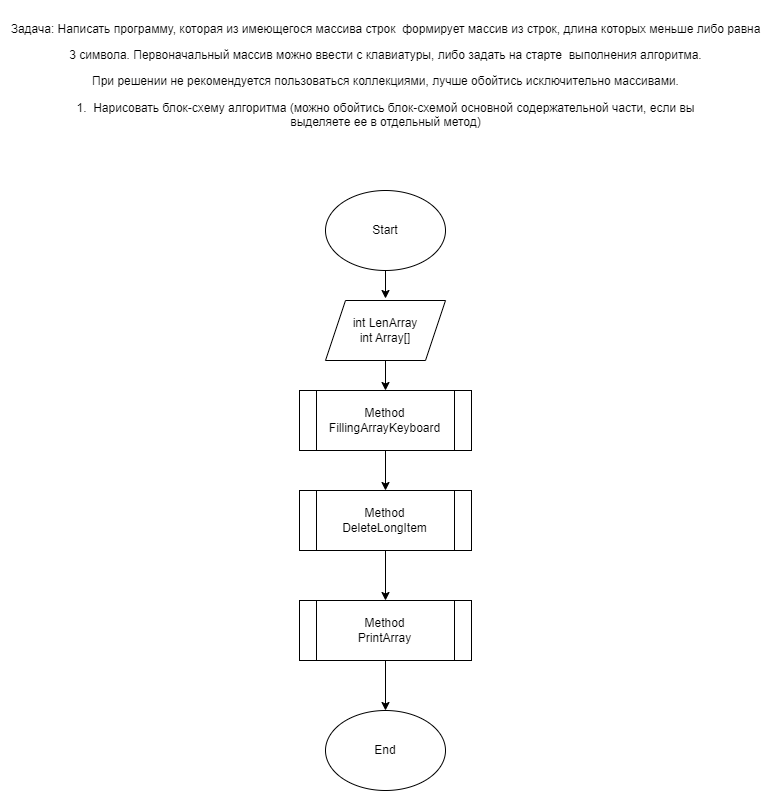

The diagram above was exported from draw.io. Its source (the exported page's mxGraphModel, read from the mxfile embedded in the PNG):
<mxGraphModel dx="1018" dy="644" grid="1" gridSize="10" guides="1" tooltips="1" connect="1" arrows="1" fold="1" page="1" pageScale="1" pageWidth="827" pageHeight="1169" math="0" shadow="0">
  <root>
    <mxCell id="0" />
    <mxCell id="1" parent="0" />
    <mxCell id="0wxKYt_AoD5SI68eUyrH-10" value="" style="edgeStyle=orthogonalEdgeStyle;rounded=0;orthogonalLoop=1;jettySize=auto;html=1;" parent="1" source="0wxKYt_AoD5SI68eUyrH-1" edge="1">
      <mxGeometry relative="1" as="geometry">
        <mxPoint x="433.9999999999998" y="328" as="targetPoint" />
      </mxGeometry>
    </mxCell>
    <mxCell id="0wxKYt_AoD5SI68eUyrH-1" value="Start" style="ellipse;whiteSpace=wrap;html=1;" parent="1" vertex="1">
      <mxGeometry x="374" y="220" width="120" height="80" as="geometry" />
    </mxCell>
    <mxCell id="0wxKYt_AoD5SI68eUyrH-2" value="End" style="ellipse;whiteSpace=wrap;html=1;" parent="1" vertex="1">
      <mxGeometry x="374" y="740" width="120" height="80" as="geometry" />
    </mxCell>
    <mxCell id="0wxKYt_AoD5SI68eUyrH-11" value="" style="edgeStyle=orthogonalEdgeStyle;rounded=0;orthogonalLoop=1;jettySize=auto;html=1;" parent="1" edge="1">
      <mxGeometry relative="1" as="geometry">
        <mxPoint x="433.9999999999998" y="388" as="sourcePoint" />
        <mxPoint x="433.9999999999998" y="420" as="targetPoint" />
      </mxGeometry>
    </mxCell>
    <mxCell id="0wxKYt_AoD5SI68eUyrH-5" value="&lt;p class=&quot;Bodytext20&quot;&gt;Задача: Написать программу, которая из имеющегося массива строк&amp;nbsp;&amp;nbsp;&lt;span style=&quot;background-color: initial;&quot;&gt;формирует массив из строк, длина которых меньше либо равна&lt;/span&gt;&lt;/p&gt;&lt;p class=&quot;Bodytext20&quot;&gt;&lt;span style=&quot;background-color: initial;&quot;&gt;&amp;nbsp;3 символа.&amp;nbsp;&lt;/span&gt;&lt;span style=&quot;background-color: initial;&quot;&gt;Первоначальный массив можно ввести с клавиатуры, либо задать на старте&amp;nbsp;&amp;nbsp;&lt;/span&gt;&lt;span style=&quot;background-color: initial;&quot;&gt;выполнения алгоритма.&amp;nbsp;&lt;/span&gt;&lt;/p&gt;&lt;p class=&quot;Bodytext20&quot;&gt;&lt;span style=&quot;background-color: initial;&quot;&gt;При решении не рекомендуется&amp;nbsp;&lt;/span&gt;&lt;span style=&quot;background-color: initial;&quot;&gt;пользоваться коллекциями, лучше обойтись исключительно массивами.&lt;/span&gt;&lt;/p&gt;&lt;p class=&quot;Bodytext20&quot;&gt;1.&amp;nbsp;&amp;nbsp;Нарисовать блок-схему алгоритма (можно обойтись блок-схемой основной содержательной части, если вы&lt;br&gt;выделяете ее в отдельный метод)&lt;/p&gt;" style="text;html=1;align=center;verticalAlign=middle;resizable=0;points=[];autosize=1;strokeColor=none;fillColor=none;" parent="1" vertex="1">
      <mxGeometry x="49" y="30" width="770" height="150" as="geometry" />
    </mxCell>
    <mxCell id="RI25ZCgp6IuP1yrhoMNf-2" value="int&amp;nbsp;LenArray&lt;br&gt;int Array[]" style="shape=parallelogram;perimeter=parallelogramPerimeter;whiteSpace=wrap;html=1;fixedSize=1;" vertex="1" parent="1">
      <mxGeometry x="374" y="330" width="120" height="60" as="geometry" />
    </mxCell>
    <mxCell id="RI25ZCgp6IuP1yrhoMNf-5" value="" style="edgeStyle=orthogonalEdgeStyle;rounded=0;orthogonalLoop=1;jettySize=auto;html=1;" edge="1" parent="1" source="RI25ZCgp6IuP1yrhoMNf-3" target="RI25ZCgp6IuP1yrhoMNf-4">
      <mxGeometry relative="1" as="geometry" />
    </mxCell>
    <mxCell id="RI25ZCgp6IuP1yrhoMNf-3" value="Method&lt;br&gt;FillingArrayKeyboard" style="shape=process;whiteSpace=wrap;html=1;backgroundOutline=1;" vertex="1" parent="1">
      <mxGeometry x="348" y="420" width="172" height="60" as="geometry" />
    </mxCell>
    <mxCell id="RI25ZCgp6IuP1yrhoMNf-7" value="" style="edgeStyle=orthogonalEdgeStyle;rounded=0;orthogonalLoop=1;jettySize=auto;html=1;" edge="1" parent="1" source="RI25ZCgp6IuP1yrhoMNf-4" target="RI25ZCgp6IuP1yrhoMNf-6">
      <mxGeometry relative="1" as="geometry" />
    </mxCell>
    <mxCell id="RI25ZCgp6IuP1yrhoMNf-4" value="Method&lt;br&gt;DeleteLongItem" style="shape=process;whiteSpace=wrap;html=1;backgroundOutline=1;" vertex="1" parent="1">
      <mxGeometry x="348" y="520" width="172" height="60" as="geometry" />
    </mxCell>
    <mxCell id="RI25ZCgp6IuP1yrhoMNf-8" value="" style="edgeStyle=orthogonalEdgeStyle;rounded=0;orthogonalLoop=1;jettySize=auto;html=1;" edge="1" parent="1" source="RI25ZCgp6IuP1yrhoMNf-6" target="0wxKYt_AoD5SI68eUyrH-2">
      <mxGeometry relative="1" as="geometry" />
    </mxCell>
    <mxCell id="RI25ZCgp6IuP1yrhoMNf-6" value="Method&lt;br&gt;PrintArray" style="shape=process;whiteSpace=wrap;html=1;backgroundOutline=1;" vertex="1" parent="1">
      <mxGeometry x="348" y="630" width="172" height="60" as="geometry" />
    </mxCell>
  </root>
</mxGraphModel>